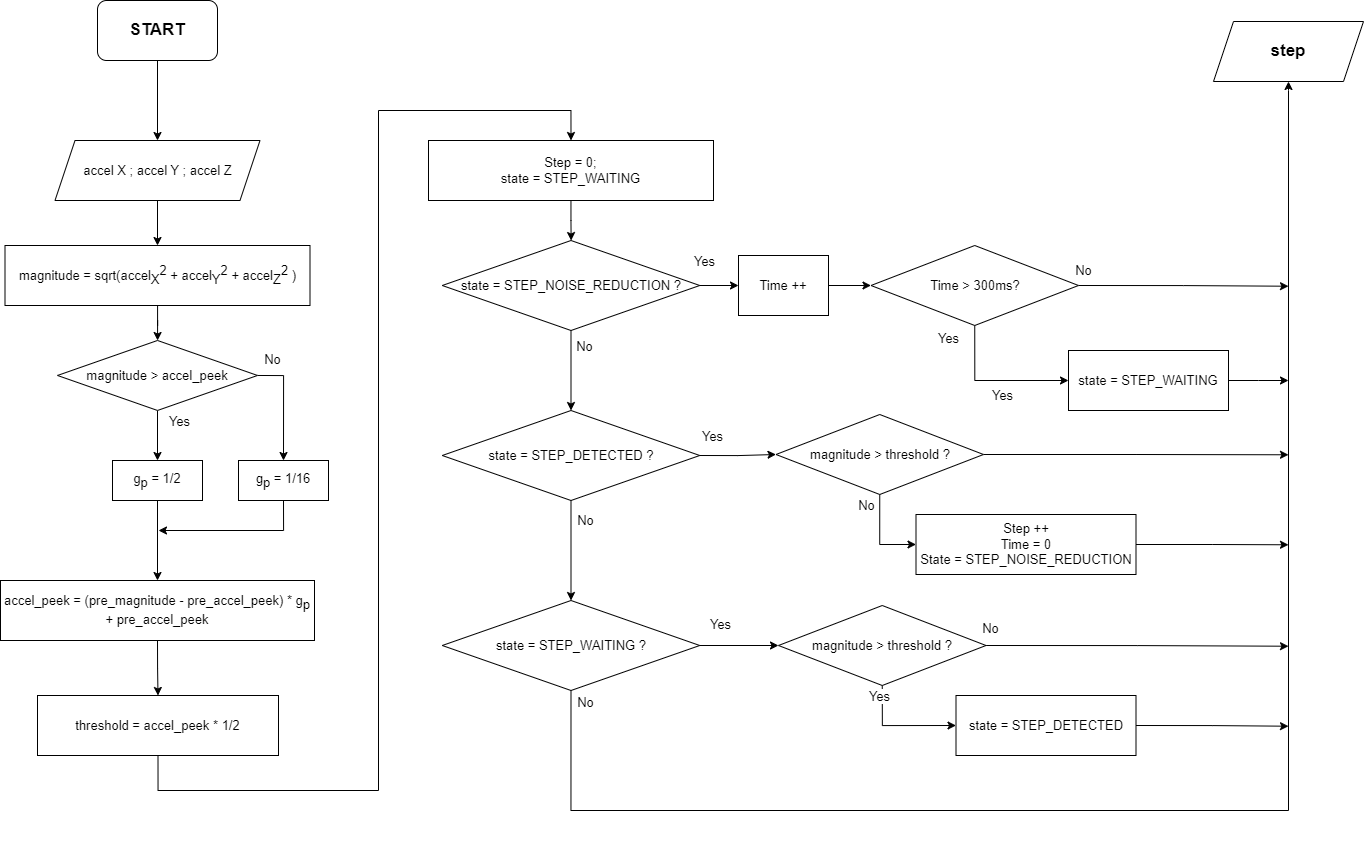

The diagram above was exported from draw.io. Its source (the exported page's mxGraphModel, read from the mxfile embedded in the PNG):
<mxGraphModel dx="1594" dy="958" grid="1" gridSize="10" guides="1" tooltips="1" connect="1" arrows="1" fold="1" page="1" pageScale="1" pageWidth="1654" pageHeight="1169" math="0" shadow="0">
  <root>
    <mxCell id="0" />
    <mxCell id="1" parent="0" />
    <mxCell id="cfH1X12IXzqgn0PLpbEs-13" value="" style="edgeStyle=orthogonalEdgeStyle;rounded=0;orthogonalLoop=1;jettySize=auto;html=1;fontSize=13;" parent="1" source="cfH1X12IXzqgn0PLpbEs-1" target="cfH1X12IXzqgn0PLpbEs-3" edge="1">
      <mxGeometry relative="1" as="geometry" />
    </mxCell>
    <mxCell id="cfH1X12IXzqgn0PLpbEs-1" value="START" style="rounded=1;whiteSpace=wrap;html=1;fontStyle=1;fontSize=17;" parent="1" vertex="1">
      <mxGeometry x="139" y="30" width="120" height="60" as="geometry" />
    </mxCell>
    <mxCell id="cfH1X12IXzqgn0PLpbEs-14" value="" style="edgeStyle=orthogonalEdgeStyle;rounded=0;orthogonalLoop=1;jettySize=auto;html=1;fontSize=13;" parent="1" source="cfH1X12IXzqgn0PLpbEs-3" target="cfH1X12IXzqgn0PLpbEs-4" edge="1">
      <mxGeometry relative="1" as="geometry" />
    </mxCell>
    <mxCell id="cfH1X12IXzqgn0PLpbEs-3" value="accel X ; accel Y ; accel Z" style="shape=parallelogram;perimeter=parallelogramPerimeter;whiteSpace=wrap;html=1;fixedSize=1;fontSize=13;" parent="1" vertex="1">
      <mxGeometry x="96.5" y="170" width="205" height="60" as="geometry" />
    </mxCell>
    <mxCell id="cfH1X12IXzqgn0PLpbEs-15" value="" style="edgeStyle=orthogonalEdgeStyle;rounded=0;orthogonalLoop=1;jettySize=auto;html=1;fontSize=13;" parent="1" source="cfH1X12IXzqgn0PLpbEs-4" target="cfH1X12IXzqgn0PLpbEs-6" edge="1">
      <mxGeometry relative="1" as="geometry" />
    </mxCell>
    <mxCell id="cfH1X12IXzqgn0PLpbEs-4" value="magnitude = sqrt(accel&lt;sub style=&quot;font-size: 13px;&quot;&gt;X&lt;/sub&gt;&lt;sup style=&quot;font-size: 13px;&quot;&gt;2&lt;/sup&gt; + accel&lt;sub style=&quot;font-size: 13px;&quot;&gt;Y&lt;/sub&gt;&lt;sup style=&quot;font-size: 13px;&quot;&gt;2&lt;/sup&gt; + accel&lt;sub style=&quot;font-size: 13px;&quot;&gt;Z&lt;/sub&gt;&lt;sup style=&quot;font-size: 13px;&quot;&gt;2&amp;nbsp;&lt;/sup&gt;)" style="rounded=0;whiteSpace=wrap;html=1;fontSize=13;" parent="1" vertex="1">
      <mxGeometry x="46.5" y="275" width="305" height="60" as="geometry" />
    </mxCell>
    <mxCell id="cfH1X12IXzqgn0PLpbEs-17" style="edgeStyle=orthogonalEdgeStyle;rounded=0;orthogonalLoop=1;jettySize=auto;html=1;exitX=0.5;exitY=1;exitDx=0;exitDy=0;entryX=0.5;entryY=0;entryDx=0;entryDy=0;fontSize=13;" parent="1" source="cfH1X12IXzqgn0PLpbEs-6" target="cfH1X12IXzqgn0PLpbEs-7" edge="1">
      <mxGeometry relative="1" as="geometry" />
    </mxCell>
    <mxCell id="cfH1X12IXzqgn0PLpbEs-20" style="edgeStyle=orthogonalEdgeStyle;rounded=0;orthogonalLoop=1;jettySize=auto;html=1;exitX=1;exitY=0.5;exitDx=0;exitDy=0;entryX=0.5;entryY=0;entryDx=0;entryDy=0;fontSize=13;" parent="1" source="cfH1X12IXzqgn0PLpbEs-6" target="cfH1X12IXzqgn0PLpbEs-9" edge="1">
      <mxGeometry relative="1" as="geometry">
        <mxPoint x="325" y="459.97" as="targetPoint" />
      </mxGeometry>
    </mxCell>
    <mxCell id="cfH1X12IXzqgn0PLpbEs-6" value="magnitude &amp;gt; accel_peek" style="rhombus;whiteSpace=wrap;html=1;fontSize=13;" parent="1" vertex="1">
      <mxGeometry x="99" y="369.97" width="200" height="70" as="geometry" />
    </mxCell>
    <mxCell id="cfH1X12IXzqgn0PLpbEs-18" value="" style="edgeStyle=orthogonalEdgeStyle;rounded=0;orthogonalLoop=1;jettySize=auto;html=1;fontSize=13;" parent="1" source="cfH1X12IXzqgn0PLpbEs-7" target="cfH1X12IXzqgn0PLpbEs-11" edge="1">
      <mxGeometry relative="1" as="geometry" />
    </mxCell>
    <mxCell id="cfH1X12IXzqgn0PLpbEs-7" value="g&lt;sub style=&quot;font-size: 13px;&quot;&gt;p&lt;/sub&gt; = 1/2" style="rounded=0;whiteSpace=wrap;html=1;fontSize=13;" parent="1" vertex="1">
      <mxGeometry x="154" y="490" width="90" height="40" as="geometry" />
    </mxCell>
    <mxCell id="cfH1X12IXzqgn0PLpbEs-22" style="edgeStyle=orthogonalEdgeStyle;rounded=0;orthogonalLoop=1;jettySize=auto;html=1;exitX=0.5;exitY=1;exitDx=0;exitDy=0;fontSize=13;" parent="1" source="cfH1X12IXzqgn0PLpbEs-9" edge="1">
      <mxGeometry relative="1" as="geometry">
        <mxPoint x="200" y="560" as="targetPoint" />
        <mxPoint x="325" y="530" as="sourcePoint" />
        <Array as="points">
          <mxPoint x="325" y="560" />
        </Array>
      </mxGeometry>
    </mxCell>
    <mxCell id="cfH1X12IXzqgn0PLpbEs-9" value="g&lt;sub style=&quot;font-size: 13px;&quot;&gt;p&lt;/sub&gt; = 1/16" style="rounded=0;whiteSpace=wrap;html=1;fontSize=13;" parent="1" vertex="1">
      <mxGeometry x="280" y="490" width="90" height="40" as="geometry" />
    </mxCell>
    <mxCell id="cfH1X12IXzqgn0PLpbEs-38" style="edgeStyle=orthogonalEdgeStyle;rounded=0;orthogonalLoop=1;jettySize=auto;html=1;exitX=0.5;exitY=1;exitDx=0;exitDy=0;entryX=0.5;entryY=0;entryDx=0;entryDy=0;fontSize=13;" parent="1" source="cfH1X12IXzqgn0PLpbEs-11" target="cfH1X12IXzqgn0PLpbEs-12" edge="1">
      <mxGeometry relative="1" as="geometry" />
    </mxCell>
    <mxCell id="cfH1X12IXzqgn0PLpbEs-11" value="accel_peek = (pre_magnitude - pre_accel_peek) * g&lt;sub style=&quot;font-size: 13px;&quot;&gt;p&lt;/sub&gt; + pre_accel_peek" style="rounded=0;whiteSpace=wrap;html=1;fontSize=13;" parent="1" vertex="1">
      <mxGeometry x="42" y="610" width="314" height="60" as="geometry" />
    </mxCell>
    <mxCell id="cfH1X12IXzqgn0PLpbEs-67" style="edgeStyle=orthogonalEdgeStyle;rounded=0;orthogonalLoop=1;jettySize=auto;html=1;exitX=0.5;exitY=1;exitDx=0;exitDy=0;entryX=0.5;entryY=0;entryDx=0;entryDy=0;fontSize=13;" parent="1" source="cfH1X12IXzqgn0PLpbEs-12" target="cfH1X12IXzqgn0PLpbEs-23" edge="1">
      <mxGeometry relative="1" as="geometry">
        <Array as="points">
          <mxPoint x="200" y="820" />
          <mxPoint x="420" y="820" />
          <mxPoint x="420" y="140" />
          <mxPoint x="612" y="140" />
        </Array>
      </mxGeometry>
    </mxCell>
    <mxCell id="cfH1X12IXzqgn0PLpbEs-12" value="threshold = accel_peek * 1/2" style="rounded=0;whiteSpace=wrap;html=1;fontSize=13;" parent="1" vertex="1">
      <mxGeometry x="79" y="725" width="241" height="60" as="geometry" />
    </mxCell>
    <mxCell id="cfH1X12IXzqgn0PLpbEs-40" value="" style="edgeStyle=orthogonalEdgeStyle;rounded=0;orthogonalLoop=1;jettySize=auto;html=1;fontSize=13;" parent="1" source="cfH1X12IXzqgn0PLpbEs-23" target="cfH1X12IXzqgn0PLpbEs-25" edge="1">
      <mxGeometry relative="1" as="geometry" />
    </mxCell>
    <mxCell id="cfH1X12IXzqgn0PLpbEs-23" value="Step = 0;&lt;br style=&quot;font-size: 13px;&quot;&gt;state = STEP_WAITING" style="rounded=0;whiteSpace=wrap;html=1;fontSize=13;" parent="1" vertex="1">
      <mxGeometry x="470" y="170" width="285" height="60" as="geometry" />
    </mxCell>
    <mxCell id="cfH1X12IXzqgn0PLpbEs-28" value="" style="edgeStyle=orthogonalEdgeStyle;rounded=0;orthogonalLoop=1;jettySize=auto;html=1;fontSize=13;" parent="1" source="cfH1X12IXzqgn0PLpbEs-25" target="cfH1X12IXzqgn0PLpbEs-26" edge="1">
      <mxGeometry relative="1" as="geometry" />
    </mxCell>
    <mxCell id="cfH1X12IXzqgn0PLpbEs-49" style="edgeStyle=orthogonalEdgeStyle;rounded=0;orthogonalLoop=1;jettySize=auto;html=1;exitX=1;exitY=0.5;exitDx=0;exitDy=0;entryX=0;entryY=0.5;entryDx=0;entryDy=0;fontSize=13;" parent="1" source="cfH1X12IXzqgn0PLpbEs-25" target="cfH1X12IXzqgn0PLpbEs-32" edge="1">
      <mxGeometry relative="1" as="geometry" />
    </mxCell>
    <mxCell id="cfH1X12IXzqgn0PLpbEs-25" value="state =&amp;nbsp;STEP_NOISE_REDUCTION ?" style="rhombus;whiteSpace=wrap;html=1;fontSize=13;" parent="1" vertex="1">
      <mxGeometry x="483.75" y="270" width="257.5" height="90" as="geometry" />
    </mxCell>
    <mxCell id="cfH1X12IXzqgn0PLpbEs-29" value="" style="edgeStyle=orthogonalEdgeStyle;rounded=0;orthogonalLoop=1;jettySize=auto;html=1;fontSize=13;" parent="1" source="cfH1X12IXzqgn0PLpbEs-26" target="cfH1X12IXzqgn0PLpbEs-27" edge="1">
      <mxGeometry relative="1" as="geometry" />
    </mxCell>
    <mxCell id="cfH1X12IXzqgn0PLpbEs-45" style="edgeStyle=orthogonalEdgeStyle;rounded=0;orthogonalLoop=1;jettySize=auto;html=1;exitX=1;exitY=0.5;exitDx=0;exitDy=0;entryX=0;entryY=0.5;entryDx=0;entryDy=0;fontSize=13;" parent="1" source="cfH1X12IXzqgn0PLpbEs-26" target="cfH1X12IXzqgn0PLpbEs-34" edge="1">
      <mxGeometry relative="1" as="geometry" />
    </mxCell>
    <mxCell id="cfH1X12IXzqgn0PLpbEs-26" value="state =&amp;nbsp;STEP_DETECTED&lt;span style=&quot;background-color: initial; font-size: 13px;&quot;&gt;&amp;nbsp;?&lt;/span&gt;" style="rhombus;whiteSpace=wrap;html=1;fontSize=13;" parent="1" vertex="1">
      <mxGeometry x="483.75" y="440" width="257.5" height="90" as="geometry" />
    </mxCell>
    <mxCell id="cfH1X12IXzqgn0PLpbEs-41" style="edgeStyle=orthogonalEdgeStyle;rounded=0;orthogonalLoop=1;jettySize=auto;html=1;exitX=1;exitY=0.5;exitDx=0;exitDy=0;entryX=0;entryY=0.5;entryDx=0;entryDy=0;fontSize=13;" parent="1" source="cfH1X12IXzqgn0PLpbEs-27" target="cfH1X12IXzqgn0PLpbEs-36" edge="1">
      <mxGeometry relative="1" as="geometry" />
    </mxCell>
    <mxCell id="qVDDcVc1KbP5Q1Lzv9Pe-1" style="edgeStyle=orthogonalEdgeStyle;rounded=0;orthogonalLoop=1;jettySize=auto;html=1;exitX=0.5;exitY=1;exitDx=0;exitDy=0;entryX=0.5;entryY=1;entryDx=0;entryDy=0;" parent="1" source="cfH1X12IXzqgn0PLpbEs-27" edge="1" target="qVDDcVc1KbP5Q1Lzv9Pe-2">
      <mxGeometry relative="1" as="geometry">
        <mxPoint x="1330" y="120" as="targetPoint" />
        <Array as="points">
          <mxPoint x="612" y="840" />
          <mxPoint x="1330" y="840" />
          <mxPoint x="1330" y="120" />
        </Array>
      </mxGeometry>
    </mxCell>
    <mxCell id="cfH1X12IXzqgn0PLpbEs-27" value="state =&amp;nbsp;STEP_WAITING&lt;span style=&quot;background-color: initial; font-size: 13px;&quot;&gt;&amp;nbsp;?&lt;/span&gt;" style="rhombus;whiteSpace=wrap;html=1;fontSize=13;" parent="1" vertex="1">
      <mxGeometry x="483.75" y="630" width="257.5" height="90" as="geometry" />
    </mxCell>
    <mxCell id="cfH1X12IXzqgn0PLpbEs-58" style="edgeStyle=orthogonalEdgeStyle;rounded=0;orthogonalLoop=1;jettySize=auto;html=1;exitX=0.5;exitY=1;exitDx=0;exitDy=0;entryX=0;entryY=0.5;entryDx=0;entryDy=0;fontSize=13;" parent="1" source="cfH1X12IXzqgn0PLpbEs-31" target="cfH1X12IXzqgn0PLpbEs-51" edge="1">
      <mxGeometry relative="1" as="geometry" />
    </mxCell>
    <mxCell id="cfH1X12IXzqgn0PLpbEs-61" style="edgeStyle=orthogonalEdgeStyle;rounded=0;orthogonalLoop=1;jettySize=auto;html=1;exitX=1;exitY=0.5;exitDx=0;exitDy=0;fontSize=13;" parent="1" source="cfH1X12IXzqgn0PLpbEs-31" edge="1">
      <mxGeometry relative="1" as="geometry">
        <mxPoint x="1330" y="315.7142857142858" as="targetPoint" />
      </mxGeometry>
    </mxCell>
    <mxCell id="cfH1X12IXzqgn0PLpbEs-31" value="Time &amp;gt; 300ms?" style="rhombus;whiteSpace=wrap;html=1;fontSize=13;" parent="1" vertex="1">
      <mxGeometry x="912.5" y="275" width="207.5" height="80" as="geometry" />
    </mxCell>
    <mxCell id="cfH1X12IXzqgn0PLpbEs-50" style="edgeStyle=orthogonalEdgeStyle;rounded=0;orthogonalLoop=1;jettySize=auto;html=1;exitX=1;exitY=0.5;exitDx=0;exitDy=0;entryX=0;entryY=0.5;entryDx=0;entryDy=0;fontSize=13;" parent="1" source="cfH1X12IXzqgn0PLpbEs-32" target="cfH1X12IXzqgn0PLpbEs-31" edge="1">
      <mxGeometry relative="1" as="geometry" />
    </mxCell>
    <mxCell id="cfH1X12IXzqgn0PLpbEs-32" value="Time ++" style="rounded=0;whiteSpace=wrap;html=1;fontSize=13;" parent="1" vertex="1">
      <mxGeometry x="780" y="285" width="90" height="60" as="geometry" />
    </mxCell>
    <mxCell id="cfH1X12IXzqgn0PLpbEs-64" style="edgeStyle=orthogonalEdgeStyle;rounded=0;orthogonalLoop=1;jettySize=auto;html=1;exitX=1;exitY=0.5;exitDx=0;exitDy=0;fontSize=13;" parent="1" source="cfH1X12IXzqgn0PLpbEs-33" edge="1">
      <mxGeometry relative="1" as="geometry">
        <mxPoint x="1330" y="574.2857142857144" as="targetPoint" />
      </mxGeometry>
    </mxCell>
    <mxCell id="cfH1X12IXzqgn0PLpbEs-33" value="Step ++&lt;br style=&quot;font-size: 13px;&quot;&gt;Time = 0&lt;br style=&quot;font-size: 13px;&quot;&gt;State =&amp;nbsp;STEP_NOISE_REDUCTION" style="rounded=0;whiteSpace=wrap;html=1;fontSize=13;" parent="1" vertex="1">
      <mxGeometry x="957.5" y="544" width="220" height="60" as="geometry" />
    </mxCell>
    <mxCell id="cfH1X12IXzqgn0PLpbEs-35" style="edgeStyle=orthogonalEdgeStyle;rounded=0;orthogonalLoop=1;jettySize=auto;html=1;exitX=0.5;exitY=1;exitDx=0;exitDy=0;entryX=0;entryY=0.5;entryDx=0;entryDy=0;fontSize=13;" parent="1" source="cfH1X12IXzqgn0PLpbEs-34" target="cfH1X12IXzqgn0PLpbEs-33" edge="1">
      <mxGeometry relative="1" as="geometry" />
    </mxCell>
    <mxCell id="cfH1X12IXzqgn0PLpbEs-44" value="No" style="edgeLabel;html=1;align=center;verticalAlign=middle;resizable=0;points=[];fontSize=13;" parent="cfH1X12IXzqgn0PLpbEs-35" vertex="1" connectable="0">
      <mxGeometry x="0.3698" y="2" relative="1" as="geometry">
        <mxPoint x="-22" y="-38" as="offset" />
      </mxGeometry>
    </mxCell>
    <mxCell id="cfH1X12IXzqgn0PLpbEs-63" style="edgeStyle=orthogonalEdgeStyle;rounded=0;orthogonalLoop=1;jettySize=auto;html=1;exitX=1;exitY=0.5;exitDx=0;exitDy=0;fontSize=13;" parent="1" source="cfH1X12IXzqgn0PLpbEs-34" edge="1">
      <mxGeometry relative="1" as="geometry">
        <mxPoint x="1330" y="484.28571428571445" as="targetPoint" />
      </mxGeometry>
    </mxCell>
    <mxCell id="cfH1X12IXzqgn0PLpbEs-34" value="magnitude &amp;gt; threshold ?" style="rhombus;whiteSpace=wrap;html=1;fontSize=13;" parent="1" vertex="1">
      <mxGeometry x="817.5" y="444" width="207.5" height="80" as="geometry" />
    </mxCell>
    <mxCell id="cfH1X12IXzqgn0PLpbEs-42" style="edgeStyle=orthogonalEdgeStyle;rounded=0;orthogonalLoop=1;jettySize=auto;html=1;exitX=0.5;exitY=1;exitDx=0;exitDy=0;entryX=0;entryY=0.5;entryDx=0;entryDy=0;fontSize=13;" parent="1" source="cfH1X12IXzqgn0PLpbEs-36" target="cfH1X12IXzqgn0PLpbEs-37" edge="1">
      <mxGeometry relative="1" as="geometry" />
    </mxCell>
    <mxCell id="cfH1X12IXzqgn0PLpbEs-43" value="Yes" style="edgeLabel;html=1;align=center;verticalAlign=middle;resizable=0;points=[];fontSize=13;" parent="cfH1X12IXzqgn0PLpbEs-42" vertex="1" connectable="0">
      <mxGeometry x="0.1679" y="-2" relative="1" as="geometry">
        <mxPoint x="-30" y="-32" as="offset" />
      </mxGeometry>
    </mxCell>
    <mxCell id="cfH1X12IXzqgn0PLpbEs-65" style="edgeStyle=orthogonalEdgeStyle;rounded=0;orthogonalLoop=1;jettySize=auto;html=1;exitX=1;exitY=0.5;exitDx=0;exitDy=0;fontSize=13;" parent="1" source="cfH1X12IXzqgn0PLpbEs-36" edge="1">
      <mxGeometry relative="1" as="geometry">
        <mxPoint x="1330" y="675.7142857142858" as="targetPoint" />
      </mxGeometry>
    </mxCell>
    <mxCell id="cfH1X12IXzqgn0PLpbEs-36" value="magnitude &amp;gt; threshold ?" style="rhombus;whiteSpace=wrap;html=1;fontSize=13;" parent="1" vertex="1">
      <mxGeometry x="820" y="635" width="207.5" height="80" as="geometry" />
    </mxCell>
    <mxCell id="cfH1X12IXzqgn0PLpbEs-66" style="edgeStyle=orthogonalEdgeStyle;rounded=0;orthogonalLoop=1;jettySize=auto;html=1;exitX=1;exitY=0.5;exitDx=0;exitDy=0;fontSize=13;" parent="1" source="cfH1X12IXzqgn0PLpbEs-37" edge="1">
      <mxGeometry relative="1" as="geometry">
        <mxPoint x="1330" y="755.7142857142858" as="targetPoint" />
      </mxGeometry>
    </mxCell>
    <mxCell id="cfH1X12IXzqgn0PLpbEs-37" value="state =&amp;nbsp;STEP_DETECTED" style="rounded=0;whiteSpace=wrap;html=1;fontSize=13;" parent="1" vertex="1">
      <mxGeometry x="997.5" y="725" width="180" height="60" as="geometry" />
    </mxCell>
    <mxCell id="cfH1X12IXzqgn0PLpbEs-46" value="No" style="edgeLabel;html=1;align=center;verticalAlign=middle;resizable=0;points=[];fontSize=13;" parent="1" vertex="1" connectable="0">
      <mxGeometry x="921.2471301020429" y="550" as="geometry">
        <mxPoint x="-296" y="-175" as="offset" />
      </mxGeometry>
    </mxCell>
    <mxCell id="cfH1X12IXzqgn0PLpbEs-47" value="No" style="edgeLabel;html=1;align=center;verticalAlign=middle;resizable=0;points=[];fontSize=13;" parent="1" vertex="1" connectable="0">
      <mxGeometry x="927.8571301020429" y="554" as="geometry">
        <mxPoint x="-302" y="-5" as="offset" />
      </mxGeometry>
    </mxCell>
    <mxCell id="cfH1X12IXzqgn0PLpbEs-48" value="No" style="edgeLabel;html=1;align=center;verticalAlign=middle;resizable=0;points=[];fontSize=13;" parent="1" vertex="1" connectable="0">
      <mxGeometry x="937.8571301020429" y="524" as="geometry">
        <mxPoint x="-312" y="207" as="offset" />
      </mxGeometry>
    </mxCell>
    <mxCell id="cfH1X12IXzqgn0PLpbEs-62" style="edgeStyle=orthogonalEdgeStyle;rounded=0;orthogonalLoop=1;jettySize=auto;html=1;exitX=1;exitY=0.5;exitDx=0;exitDy=0;fontSize=13;" parent="1" source="cfH1X12IXzqgn0PLpbEs-51" edge="1">
      <mxGeometry relative="1" as="geometry">
        <mxPoint x="1330" y="410" as="targetPoint" />
      </mxGeometry>
    </mxCell>
    <mxCell id="cfH1X12IXzqgn0PLpbEs-51" value="state = STEP_WAITING" style="rounded=0;whiteSpace=wrap;html=1;fontSize=13;" parent="1" vertex="1">
      <mxGeometry x="1110" y="380" width="160" height="60" as="geometry" />
    </mxCell>
    <mxCell id="cfH1X12IXzqgn0PLpbEs-52" value="Yes" style="edgeLabel;html=1;align=center;verticalAlign=middle;resizable=0;points=[];fontSize=13;" parent="1" vertex="1" connectable="0">
      <mxGeometry x="919.5712850767882" y="735" as="geometry">
        <mxPoint x="-158" y="-82" as="offset" />
      </mxGeometry>
    </mxCell>
    <mxCell id="cfH1X12IXzqgn0PLpbEs-53" value="Yes" style="edgeLabel;html=1;align=center;verticalAlign=middle;resizable=0;points=[];fontSize=13;" parent="1" vertex="1" connectable="0">
      <mxGeometry x="923.7512850767881" y="785" as="geometry">
        <mxPoint x="-171" y="-320" as="offset" />
      </mxGeometry>
    </mxCell>
    <mxCell id="cfH1X12IXzqgn0PLpbEs-54" value="Yes" style="edgeLabel;html=1;align=center;verticalAlign=middle;resizable=0;points=[];fontSize=13;" parent="1" vertex="1" connectable="0">
      <mxGeometry x="937.8612850767881" y="785" as="geometry">
        <mxPoint x="-193" y="-495" as="offset" />
      </mxGeometry>
    </mxCell>
    <mxCell id="cfH1X12IXzqgn0PLpbEs-55" value="Yes" style="edgeLabel;html=1;align=center;verticalAlign=middle;resizable=0;points=[];fontSize=13;" parent="1" vertex="1" connectable="0">
      <mxGeometry x="960.0012850767881" y="755" as="geometry">
        <mxPoint x="83" y="-331" as="offset" />
      </mxGeometry>
    </mxCell>
    <mxCell id="cfH1X12IXzqgn0PLpbEs-57" value="No" style="edgeLabel;html=1;align=center;verticalAlign=middle;resizable=0;points=[];fontSize=13;" parent="1" vertex="1" connectable="0">
      <mxGeometry x="1039.9971301020428" y="480" as="geometry">
        <mxPoint x="84" y="-181" as="offset" />
      </mxGeometry>
    </mxCell>
    <mxCell id="cfH1X12IXzqgn0PLpbEs-59" value="Yes" style="edgeLabel;html=1;align=center;verticalAlign=middle;resizable=0;points=[];fontSize=13;" parent="1" vertex="1" connectable="0">
      <mxGeometry x="770.0012850767882" y="800" as="geometry">
        <mxPoint x="219" y="-433" as="offset" />
      </mxGeometry>
    </mxCell>
    <mxCell id="cfH1X12IXzqgn0PLpbEs-68" value="Yes" style="edgeLabel;html=1;align=center;verticalAlign=middle;resizable=0;points=[];fontSize=13;" parent="1" vertex="1" connectable="0">
      <mxGeometry x="927.8599131945388" y="890" as="geometry">
        <mxPoint x="-708" y="-440" as="offset" />
      </mxGeometry>
    </mxCell>
    <mxCell id="cfH1X12IXzqgn0PLpbEs-69" value="No" style="edgeLabel;html=1;align=center;verticalAlign=middle;resizable=0;points=[];fontSize=13;" parent="1" vertex="1" connectable="0">
      <mxGeometry x="917.6923039940834" y="543.9999999999998" as="geometry">
        <mxPoint x="114" y="113" as="offset" />
      </mxGeometry>
    </mxCell>
    <mxCell id="cfH1X12IXzqgn0PLpbEs-70" value="No" style="edgeLabel;html=1;align=center;verticalAlign=middle;resizable=0;points=[];fontSize=13;" parent="1" vertex="1" connectable="0">
      <mxGeometry x="199.00230399408338" y="274.9999999999998" as="geometry">
        <mxPoint x="114" y="113" as="offset" />
      </mxGeometry>
    </mxCell>
    <mxCell id="qVDDcVc1KbP5Q1Lzv9Pe-2" value="step" style="shape=parallelogram;perimeter=parallelogramPerimeter;whiteSpace=wrap;html=1;fixedSize=1;fontStyle=1;fontSize=17;" parent="1" vertex="1">
      <mxGeometry x="1255" y="51" width="150" height="60" as="geometry" />
    </mxCell>
  </root>
</mxGraphModel>